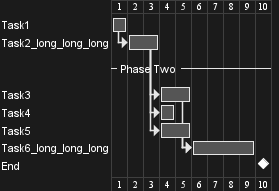

The diagram above was rendered by PlantUML. Its source (embedded in the PNG):
@startgantt
Label on first column and left aligned
[Task1] lasts 1 days
then [Task2_long_long_long] as [T2] lasts 2 days
-- Phase Two --
then [Task3] as [T3] lasts 2 days
[Task4] as [T4] lasts 1 day
[Task5] as [T5] lasts 2 days
[T2] -> [T4]
[T2] -> [T5]
[Task6_long_long_long] as [T6] lasts 4 days
[T3] -> [T6]
[T5] -> [T6]
[End] happens 1 day after [T6]'s end
@endgantt